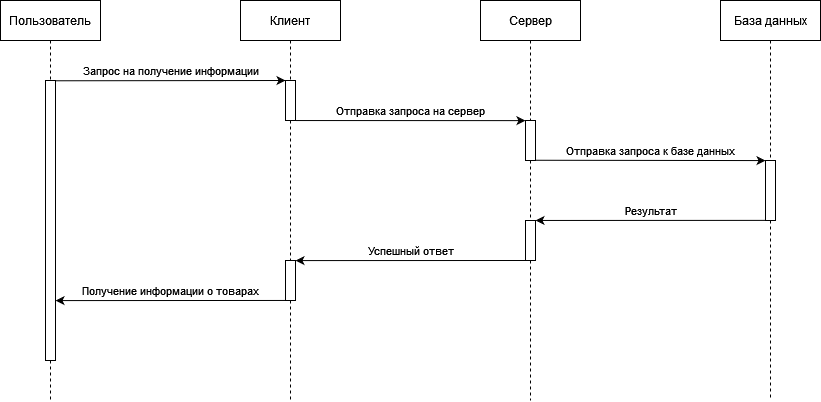

The diagram above was exported from draw.io. Its source (the exported page's mxGraphModel, read from the mxfile embedded in the PNG):
<mxGraphModel dx="903" dy="460" grid="1" gridSize="10" guides="1" tooltips="1" connect="1" arrows="1" fold="1" page="1" pageScale="1" pageWidth="1169" pageHeight="827" math="0" shadow="0">
  <root>
    <mxCell id="0" />
    <mxCell id="1" parent="0" />
    <mxCell id="QtxYrrc7kUnOmpSWrFZR-2" value="Пользователь" style="shape=umlLifeline;perimeter=lifelinePerimeter;whiteSpace=wrap;html=1;container=1;collapsible=0;recursiveResize=0;outlineConnect=0;" vertex="1" parent="1">
      <mxGeometry x="80" y="40" width="100" height="80" as="geometry" />
    </mxCell>
    <mxCell id="QtxYrrc7kUnOmpSWrFZR-3" style="edgeStyle=orthogonalEdgeStyle;rounded=0;orthogonalLoop=1;jettySize=auto;html=1;dashed=1;endArrow=none;endFill=0;" edge="1" parent="1" source="QtxYrrc7kUnOmpSWrFZR-4">
      <mxGeometry relative="1" as="geometry">
        <mxPoint x="130" y="440" as="targetPoint" />
      </mxGeometry>
    </mxCell>
    <mxCell id="QtxYrrc7kUnOmpSWrFZR-4" value="" style="html=1;points=[];perimeter=orthogonalPerimeter;" vertex="1" parent="1">
      <mxGeometry x="125" y="120" width="10" height="280" as="geometry" />
    </mxCell>
    <mxCell id="QtxYrrc7kUnOmpSWrFZR-5" value="Сервер" style="shape=umlLifeline;perimeter=lifelinePerimeter;whiteSpace=wrap;html=1;container=1;collapsible=0;recursiveResize=0;outlineConnect=0;" vertex="1" parent="1">
      <mxGeometry x="560" y="40" width="100" height="120" as="geometry" />
    </mxCell>
    <mxCell id="QtxYrrc7kUnOmpSWrFZR-6" value="База данных" style="shape=umlLifeline;perimeter=lifelinePerimeter;whiteSpace=wrap;html=1;container=1;collapsible=0;recursiveResize=0;outlineConnect=0;" vertex="1" parent="1">
      <mxGeometry x="800" y="40" width="100" height="160" as="geometry" />
    </mxCell>
    <mxCell id="QtxYrrc7kUnOmpSWrFZR-49" value="" style="edgeStyle=orthogonalEdgeStyle;rounded=0;orthogonalLoop=1;jettySize=auto;html=1;dashed=1;endArrow=none;endFill=0;" edge="1" parent="1" source="QtxYrrc7kUnOmpSWrFZR-7" target="QtxYrrc7kUnOmpSWrFZR-43">
      <mxGeometry relative="1" as="geometry" />
    </mxCell>
    <mxCell id="QtxYrrc7kUnOmpSWrFZR-7" value="" style="html=1;points=[];perimeter=orthogonalPerimeter;" vertex="1" parent="1">
      <mxGeometry x="605" y="160" width="10" height="40" as="geometry" />
    </mxCell>
    <mxCell id="QtxYrrc7kUnOmpSWrFZR-8" value="Запрос на получение информации" style="endArrow=classic;html=1;rounded=0;exitX=1;exitY=0.001;exitDx=0;exitDy=0;exitPerimeter=0;entryX=0;entryY=0;entryDx=0;entryDy=0;entryPerimeter=0;" edge="1" parent="1" source="QtxYrrc7kUnOmpSWrFZR-4" target="QtxYrrc7kUnOmpSWrFZR-14">
      <mxGeometry x="0.0001" y="10" width="50" height="50" relative="1" as="geometry">
        <mxPoint x="134.95000000000005" y="141.01999999999998" as="sourcePoint" />
        <mxPoint x="350" y="141" as="targetPoint" />
        <mxPoint as="offset" />
      </mxGeometry>
    </mxCell>
    <mxCell id="QtxYrrc7kUnOmpSWrFZR-52" style="edgeStyle=orthogonalEdgeStyle;rounded=0;orthogonalLoop=1;jettySize=auto;html=1;dashed=1;endArrow=none;endFill=0;" edge="1" parent="1" source="QtxYrrc7kUnOmpSWrFZR-10">
      <mxGeometry relative="1" as="geometry">
        <mxPoint x="850" y="440.0000000000001" as="targetPoint" />
      </mxGeometry>
    </mxCell>
    <mxCell id="QtxYrrc7kUnOmpSWrFZR-10" value="" style="html=1;points=[];perimeter=orthogonalPerimeter;" vertex="1" parent="1">
      <mxGeometry x="845" y="200" width="10" height="60" as="geometry" />
    </mxCell>
    <mxCell id="QtxYrrc7kUnOmpSWrFZR-11" value="Отправка запроса к базе данных" style="endArrow=classic;html=1;rounded=0;exitX=0.985;exitY=0.497;exitDx=0;exitDy=0;exitPerimeter=0;entryX=0;entryY=0.501;entryDx=0;entryDy=0;entryPerimeter=0;" edge="1" parent="1">
      <mxGeometry x="0.0005" y="10" width="50" height="50" relative="1" as="geometry">
        <mxPoint x="614.8499999999999" y="199.76" as="sourcePoint" />
        <mxPoint x="845" y="200.07999999999993" as="targetPoint" />
        <mxPoint as="offset" />
      </mxGeometry>
    </mxCell>
    <mxCell id="QtxYrrc7kUnOmpSWrFZR-12" value="Клиент" style="shape=umlLifeline;perimeter=lifelinePerimeter;whiteSpace=wrap;html=1;container=1;collapsible=0;recursiveResize=0;outlineConnect=0;" vertex="1" parent="1">
      <mxGeometry x="320" y="40" width="100" height="80" as="geometry" />
    </mxCell>
    <mxCell id="QtxYrrc7kUnOmpSWrFZR-48" style="edgeStyle=orthogonalEdgeStyle;rounded=0;orthogonalLoop=1;jettySize=auto;html=1;entryX=0.497;entryY=-0.003;entryDx=0;entryDy=0;entryPerimeter=0;endArrow=none;endFill=0;dashed=1;" edge="1" parent="1" source="QtxYrrc7kUnOmpSWrFZR-14" target="QtxYrrc7kUnOmpSWrFZR-45">
      <mxGeometry relative="1" as="geometry" />
    </mxCell>
    <mxCell id="QtxYrrc7kUnOmpSWrFZR-14" value="" style="html=1;points=[];perimeter=orthogonalPerimeter;" vertex="1" parent="1">
      <mxGeometry x="365" y="120" width="10" height="40" as="geometry" />
    </mxCell>
    <mxCell id="QtxYrrc7kUnOmpSWrFZR-15" value="Отправка запроса на сервер" style="endArrow=classic;html=1;rounded=0;exitX=0.994;exitY=1.001;exitDx=0;exitDy=0;exitPerimeter=0;entryX=-0.005;entryY=0.003;entryDx=0;entryDy=0;entryPerimeter=0;" edge="1" parent="1" source="QtxYrrc7kUnOmpSWrFZR-14" target="QtxYrrc7kUnOmpSWrFZR-7">
      <mxGeometry y="10" width="50" height="50" relative="1" as="geometry">
        <mxPoint x="380" y="160" as="sourcePoint" />
        <mxPoint x="530" y="170" as="targetPoint" />
        <mxPoint as="offset" />
      </mxGeometry>
    </mxCell>
    <mxCell id="QtxYrrc7kUnOmpSWrFZR-42" value="Результат" style="endArrow=classic;html=1;rounded=0;exitX=0.002;exitY=0.998;exitDx=0;exitDy=0;exitPerimeter=0;entryX=1.002;entryY=-0.001;entryDx=0;entryDy=0;entryPerimeter=0;" edge="1" parent="1" source="QtxYrrc7kUnOmpSWrFZR-10" target="QtxYrrc7kUnOmpSWrFZR-43">
      <mxGeometry x="0.0001" y="-10" width="50" height="50" relative="1" as="geometry">
        <mxPoint x="840" y="260" as="sourcePoint" />
        <mxPoint x="700" y="270" as="targetPoint" />
        <mxPoint as="offset" />
      </mxGeometry>
    </mxCell>
    <mxCell id="QtxYrrc7kUnOmpSWrFZR-51" style="edgeStyle=orthogonalEdgeStyle;rounded=0;orthogonalLoop=1;jettySize=auto;html=1;dashed=1;endArrow=none;endFill=0;" edge="1" parent="1" source="QtxYrrc7kUnOmpSWrFZR-43">
      <mxGeometry relative="1" as="geometry">
        <mxPoint x="610" y="440.0000000000001" as="targetPoint" />
      </mxGeometry>
    </mxCell>
    <mxCell id="QtxYrrc7kUnOmpSWrFZR-43" value="" style="html=1;points=[];perimeter=orthogonalPerimeter;" vertex="1" parent="1">
      <mxGeometry x="605" y="260" width="10" height="40" as="geometry" />
    </mxCell>
    <mxCell id="QtxYrrc7kUnOmpSWrFZR-44" value="Успешный ответ" style="endArrow=classic;html=1;rounded=0;exitX=0.002;exitY=0.998;exitDx=0;exitDy=0;exitPerimeter=0;entryX=1.002;entryY=-0.001;entryDx=0;entryDy=0;entryPerimeter=0;" edge="1" parent="1">
      <mxGeometry x="0.0001" y="-10" width="50" height="50" relative="1" as="geometry">
        <mxPoint x="605" y="300" as="sourcePoint" />
        <mxPoint x="375" y="300.08000000000004" as="targetPoint" />
        <mxPoint as="offset" />
      </mxGeometry>
    </mxCell>
    <mxCell id="QtxYrrc7kUnOmpSWrFZR-50" style="edgeStyle=orthogonalEdgeStyle;rounded=0;orthogonalLoop=1;jettySize=auto;html=1;dashed=1;endArrow=none;endFill=0;" edge="1" parent="1" source="QtxYrrc7kUnOmpSWrFZR-45">
      <mxGeometry relative="1" as="geometry">
        <mxPoint x="370" y="440" as="targetPoint" />
      </mxGeometry>
    </mxCell>
    <mxCell id="QtxYrrc7kUnOmpSWrFZR-45" value="" style="html=1;points=[];perimeter=orthogonalPerimeter;" vertex="1" parent="1">
      <mxGeometry x="365" y="300" width="10" height="40" as="geometry" />
    </mxCell>
    <mxCell id="QtxYrrc7kUnOmpSWrFZR-47" value="Получение информации о товарах" style="endArrow=classic;html=1;rounded=0;exitX=0.007;exitY=0.999;exitDx=0;exitDy=0;exitPerimeter=0;entryX=1.003;entryY=0.786;entryDx=0;entryDy=0;entryPerimeter=0;" edge="1" parent="1" source="QtxYrrc7kUnOmpSWrFZR-45" target="QtxYrrc7kUnOmpSWrFZR-4">
      <mxGeometry x="0.0001" y="-10" width="50" height="50" relative="1" as="geometry">
        <mxPoint x="355" y="340" as="sourcePoint" />
        <mxPoint x="140" y="340" as="targetPoint" />
        <mxPoint as="offset" />
      </mxGeometry>
    </mxCell>
  </root>
</mxGraphModel>